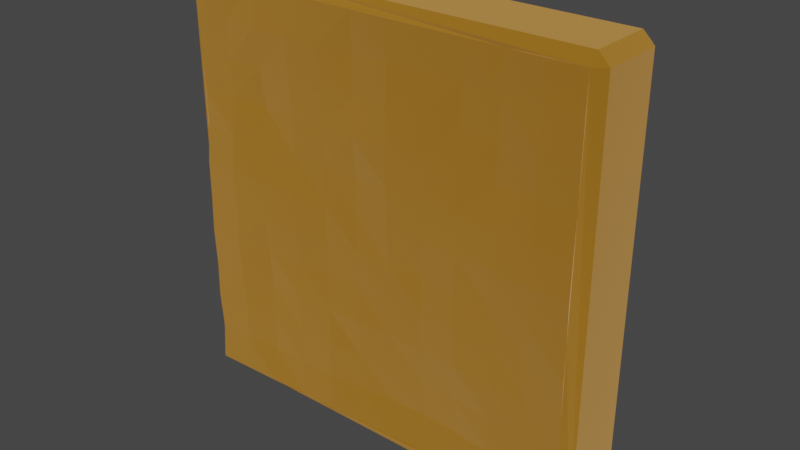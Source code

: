 # Source: PlatformYellow.blend  (saved by Blender 3.6.11; exported with 4.5.12 LTS)
import bpy
from mathutils import Matrix  # noqa: F401  (used for matrix-valued properties, if any)

bpy.ops.wm.read_factory_settings(use_empty=True)
scene = bpy.context.scene
scene.name = 'Scene'

# ---- collections
col_collection = bpy.data.collections.new('Collection'); scene.collection.children.link(col_collection)

# ---- materials (node trees are filled in below, after node groups)
mat_yellow = bpy.data.materials.new('Yellow')
mat_yellow.use_transparent_shadow = False
mat_orange = bpy.data.materials.new('Orange')
mat_orange.use_transparent_shadow = False
mat_brown = bpy.data.materials.new('Brown')
mat_brown.use_transparent_shadow = False
mat_red = bpy.data.materials.new('Red')
mat_red.use_transparent_shadow = False

# ---- material node trees
mat_yellow.use_nodes = True; mat_yellow.node_tree.nodes.clear()
_N = mat_yellow.node_tree.nodes; _L = mat_yellow.node_tree.links
n0 = _N.new('ShaderNodeBsdfPrincipled'); n0.name = 'Principled BSDF'; n0.location = (10, 300)
n0.distribution = 'GGX'
n0.subsurface_method = 'RANDOM_WALK_SKIN'
n0.inputs[0].default_value = (1.0, 0.4427, 0.03922, 1.0)
n0.inputs[1].default_value = 1.0
n0.inputs[2].default_value = 1.0
n0.inputs[3].default_value = 1.45
n0.inputs[13].default_value = 0.0
n0.inputs[24].default_value = 0.2
n0.inputs[27].default_value = (0.0, 0.0, 0.0, 1.0)
n0.inputs[28].default_value = 1.0
n1 = _N.new('ShaderNodeOutputMaterial'); n1.name = 'Material Output'; n1.location = (300, 300)
_L.new(n0.outputs[0], n1.inputs[0])
n1.is_active_output = True
mat_orange.use_nodes = True; mat_orange.node_tree.nodes.clear()
_N = mat_orange.node_tree.nodes; _L = mat_orange.node_tree.links
n0 = _N.new('ShaderNodeBsdfPrincipled'); n0.name = 'Principled BSDF'; n0.location = (10, 300)
n0.distribution = 'GGX'
n0.subsurface_method = 'RANDOM_WALK_SKIN'
n0.inputs[0].default_value = (1.0, 0.183, 0.0, 1.0)
n0.inputs[1].default_value = 1.0
n0.inputs[2].default_value = 1.0
n0.inputs[3].default_value = 1.45
n0.inputs[13].default_value = 0.0
n0.inputs[24].default_value = 0.2
n0.inputs[27].default_value = (0.0, 0.0, 0.0, 1.0)
n0.inputs[28].default_value = 1.0
n1 = _N.new('ShaderNodeOutputMaterial'); n1.name = 'Material Output'; n1.location = (300, 300)
_L.new(n0.outputs[0], n1.inputs[0])
n1.is_active_output = True
mat_brown.use_nodes = True; mat_brown.node_tree.nodes.clear()
_N = mat_brown.node_tree.nodes; _L = mat_brown.node_tree.links
n0 = _N.new('ShaderNodeBsdfPrincipled'); n0.name = 'Principled BSDF'; n0.location = (10, 300)
n0.distribution = 'GGX'
n0.subsurface_method = 'RANDOM_WALK_SKIN'
n0.inputs[0].default_value = (0.3588, 0.07672, 0.03881, 1.0)
n0.inputs[1].default_value = 1.0
n0.inputs[2].default_value = 1.0
n0.inputs[3].default_value = 1.45
n0.inputs[13].default_value = 0.0
n0.inputs[24].default_value = 0.2
n0.inputs[27].default_value = (0.0, 0.0, 0.0, 1.0)
n0.inputs[28].default_value = 1.0
n1 = _N.new('ShaderNodeOutputMaterial'); n1.name = 'Material Output'; n1.location = (300, 300)
_L.new(n0.outputs[0], n1.inputs[0])
n1.is_active_output = True
mat_red.use_nodes = True; mat_red.node_tree.nodes.clear()
_N = mat_red.node_tree.nodes; _L = mat_red.node_tree.links
n0 = _N.new('ShaderNodeBsdfPrincipled'); n0.name = 'Principled BSDF'; n0.location = (10, 300)
n0.distribution = 'GGX'
n0.subsurface_method = 'RANDOM_WALK_SKIN'
n0.inputs[0].default_value = (1.0, 0.0436, 0.0, 1.0)
n0.inputs[1].default_value = 1.0
n0.inputs[2].default_value = 1.0
n0.inputs[3].default_value = 1.45
n0.inputs[13].default_value = 0.0
n0.inputs[24].default_value = 0.2
n0.inputs[27].default_value = (0.0, 0.0, 0.0, 1.0)
n0.inputs[28].default_value = 1.0
n1 = _N.new('ShaderNodeOutputMaterial'); n1.name = 'Material Output'; n1.location = (300, 300)
_L.new(n0.outputs[0], n1.inputs[0])
n1.is_active_output = True

# ---- world
world_world = bpy.data.worlds.new('World'); scene.world = world_world
world_world.use_nodes = True; world_world.node_tree.nodes.clear()
_N = world_world.node_tree.nodes; _L = world_world.node_tree.links
n0 = _N.new('ShaderNodeOutputWorld'); n0.name = 'World Output'; n0.location = (300, 300)
n1 = _N.new('ShaderNodeBackground'); n1.name = 'Background'; n1.location = (10, 300)
n1.inputs[0].default_value = (0.05088, 0.05088, 0.05088, 1.0)
_L.new(n1.outputs[0], n0.inputs[0])
n0.is_active_output = True
world_world.color = (0.05088, 0.05088, 0.05088)
world_world.use_sun_shadow = False
world_world.sun_shadow_jitter_overblur = 0.0

# ---- meshes
me_plane = bpy.data.meshes.new('Plane')
me_plane.from_pydata([(-0.9512, -0.1984, 0.9502), (-0.9486, -0.1485, 0.9978), (-0.9996, -0.1485, 0.9468), (-0.9996, 0.1442, 0.9468), (-0.9486, 0.1442, 0.9978), (-0.9512, 0.2242, 0.9621), (-0.9996, -0.1485, -0.9497), (-0.9486, -0.1485, -1.001), (-0.9512, -0.2035, -0.9551), (-0.9512, 0.1976, -0.9545), (-0.9486, 0.1442, -1.001), (-0.9996, 0.1442, -0.9497), (0.9989, -0.1485, 0.9468), (0.9479, -0.1485, 0.9978), (0.949, -0.1925, 0.9494), (0.9505, 0.1968, 0.9513), (0.9479, 0.1442, 0.9978), (0.9989, 0.1442, 0.9468), (0.9479, -0.1485, -1.001), (0.9989, -0.1485, -0.9497), (0.9492, -0.193, -0.9523), (0.9491, 0.1885, -0.9523), (0.9989, 0.1442, -0.9497), (0.9479, 0.1442, -1.001), (-0.9496, -0.1924, -0.7794), (-0.9532, -0.2014, -0.6065), (-0.9522, -0.1989, -0.4337), (-0.9544, -0.2045, -0.2608), (-0.953, -0.2009, -0.08789), (-0.9529, -0.2008, 0.08499), (-0.9479, -0.188, 0.2579), (-0.9478, -0.1877, 0.4308), (-0.948, -0.1883, 0.6036), (-0.9504, -0.1944, 0.7765), (-0.7783, -0.1993, 0.9505), (-0.6054, -0.1926, 0.9479), (-0.4326, -0.1963, 0.9494), (-0.2597, -0.1955, 0.9491), (-0.08679, -0.1936, 0.9483), (0.08609, -0.1965, 0.9494), (0.259, -0.19, 0.9469), (0.4319, -0.1846, 0.9447), (0.6047, -0.182, 0.9437), (0.7776, -0.1935, 0.9483), (0.7776, -0.1849, -0.9477), (0.6047, -0.1833, -0.9471), (0.4319, -0.1804, -0.946), (0.259, -0.1713, -0.9424), (0.08609, -0.1784, -0.9452), (-0.08679, -0.1851, -0.9479), (-0.2597, -0.1907, -0.9501), (-0.4326, -0.19, -0.9498), (-0.6054, -0.1972, -0.9526), (-0.7783, -0.2004, -0.9539), (0.9527, -0.202, 0.7765), (0.9532, -0.2033, 0.6036), (0.953, -0.2028, 0.4308), (0.9583, -0.2161, 0.2579), (0.9618, -0.2249, 0.08499), (0.9576, -0.2142, -0.08789), (0.9566, -0.2118, -0.2608), (0.9511, -0.1979, -0.4337), (0.947, -0.1874, -0.6065), (0.9492, -0.1931, -0.7794), (-0.957, 0.2068, 0.7765), (-0.9551, 0.2021, 0.6036), (-0.9515, 0.193, 0.4308), (-0.9503, 0.1897, 0.2579), (-0.9499, 0.1888, 0.08499), (-0.9504, 0.19, -0.08789), (-0.9511, 0.1918, -0.2608), (-0.9502, 0.1895, -0.4337), (-0.9547, 0.201, -0.6065), (-0.9523, 0.1948, -0.7794), (-0.7783, 0.2019, -0.9562), (-0.6054, 0.1809, -0.9479), (-0.4326, 0.1851, -0.9495), (-0.2597, 0.1903, -0.9516), (-0.08679, 0.1878, -0.9506), (0.08609, 0.1843, -0.9492), (0.259, 0.1821, -0.9483), (0.4319, 0.1758, -0.9459), (0.6047, 0.1625, -0.9406), (0.7776, 0.1684, -0.9429), (0.9451, 0.1784, -0.7794), (0.9495, 0.1897, -0.6065), (0.9533, 0.1991, -0.4337), (0.9523, 0.1967, -0.2608), (0.9557, 0.2052, -0.08789), (0.9603, 0.2168, 0.08499), (0.9554, 0.2044, 0.2579), (0.9557, 0.2052, 0.4308), (0.955, 0.2034, 0.6036), (0.956, 0.206, 0.7765), (0.7776, 0.1979, 0.9517), (0.6047, 0.193, 0.9497), (0.4319, 0.1741, 0.9423), (0.259, 0.1756, 0.9429), (0.08609, 0.1787, 0.9441), (-0.08679, 0.1877, 0.9477), (-0.2597, 0.1986, 0.952), (-0.4326, 0.2068, 0.9552), (-0.6054, 0.2166, 0.9591), (-0.7783, 0.2094, 0.9562), (-0.7759, -0.193, -0.7808), (-0.776, -0.193, -0.6076), (-0.7792, -0.2029, -0.4345), (-0.7812, -0.2089, -0.2614), (-0.7808, -0.2076, -0.08825), (-0.7815, -0.2097, 0.08488), (-0.7777, -0.1976, 0.258), (-0.774, -0.1861, 0.4311), (-0.7746, -0.1881, 0.6043), (-0.7763, -0.193, 0.7774), (-0.6001, -0.1754, -0.7798), (-0.6012, -0.1797, -0.6071), (-0.6006, -0.1767, -0.4343), (-0.6032, -0.1866, -0.2615), (-0.6076, -0.2035, -0.08875), (-0.6075, -0.2029, 0.08403), (-0.6031, -0.1848, 0.2568), (-0.5984, -0.1657, 0.4296), (-0.6027, -0.1824, 0.6023), (-0.6071, -0.1995, 0.7751), (-0.4303, -0.178, -0.7771), (-0.43, -0.1769, -0.6045), (-0.4303, -0.1793, -0.4318), (-0.43, -0.1779, -0.2592), (-0.4325, -0.1927, -0.08653), (-0.4326, -0.1937, 0.08612), (-0.43, -0.1798, 0.2588), (-0.4294, -0.1768, 0.4314), (-0.4316, -0.19, 0.6041), (-0.433, -0.1983, 0.7767), (-0.2583, -0.1781, -0.7774), (-0.2584, -0.18, -0.6048), (-0.2579, -0.1752, -0.4321), (-0.2572, -0.1696, -0.2595), (-0.2577, -0.175, -0.08682), (-0.2582, -0.1801, 0.08583), (-0.258, -0.1782, 0.2585), (-0.2584, -0.1826, 0.4311), (-0.2588, -0.1863, 0.6038), (-0.2595, -0.1935, 0.7764), (-0.08601, -0.1642, -0.7755), (-0.08612, -0.168, -0.6031), (-0.08645, -0.178, -0.4307), (-0.08619, -0.1713, -0.2583), (-0.08642, -0.1787, -0.08596), (-0.08612, -0.171, 0.08641), (-0.08615, -0.1726, 0.2588), (-0.08673, -0.1896, 0.4312), (-0.0864, -0.181, 0.6035), (-0.08629, -0.1787, 0.7759), (0.08498, -0.1491, -0.773), (0.08539, -0.1623, -0.6007), (0.08574, -0.1736, -0.4285), (0.08583, -0.1778, -0.2562), (0.0859, -0.1813, -0.084), (0.08603, -0.1865, 0.08824), (0.08615, -0.1915, 0.2605), (0.08619, -0.1943, 0.4327), (0.08597, -0.1899, 0.605), (0.08583, -0.1876, 0.7772), (0.256, -0.1457, -0.7706), (0.2571, -0.1577, -0.5989), (0.259, -0.1767, -0.4271), (0.2593, -0.1813, -0.2554), (0.2586, -0.1763, -0.08363), (0.2593, -0.1848, 0.08812), (0.2594, -0.1876, 0.2599), (0.2591, -0.1864, 0.4316), (0.259, -0.1867, 0.6034), (0.258, -0.1797, 0.7751), (0.4268, -0.1526, -0.7741), (0.4289, -0.1645, -0.6022), (0.4327, -0.1862, -0.4303), (0.4347, -0.1977, -0.2585), (0.4342, -0.1954, -0.08657), (0.434, -0.1945, 0.08531), (0.4329, -0.189, 0.2572), (0.4317, -0.1824, 0.4291), (0.4298, -0.1725, 0.601), (0.43, -0.1736, 0.7728), (0.6016, -0.1708, -0.7752), (0.603, -0.1759, -0.6033), (0.6057, -0.1869, -0.4314), (0.6059, -0.1875, -0.2595), (0.608, -0.1956, -0.08764), (0.6114, -0.2092, 0.08426), (0.6093, -0.2004, 0.2562), (0.6042, -0.18, 0.428), (0.6035, -0.1774, 0.5999), (0.6042, -0.1801, 0.7718), (0.7737, -0.1736, -0.7754), (0.7753, -0.1793, -0.603), (0.7769, -0.1848, -0.4306), (0.7792, -0.1929, -0.2583), (0.7836, -0.2073, -0.08592), (0.7867, -0.2175, 0.08644), (0.7841, -0.2104, 0.2588), (0.78, -0.1984, 0.4312), (0.7802, -0.2, 0.6035), (0.7777, -0.1931, 0.7759), (-0.7812, 0.2176, 0.7824), (-0.7789, 0.21, 0.6085), (-0.7785, 0.2079, 0.4347), (-0.7787, 0.2078, 0.2608), (-0.7807, 0.2135, 0.08696), (-0.7816, 0.2155, -0.0869), (-0.7783, 0.2046, -0.2608), (-0.7736, 0.1894, -0.4346), (-0.7747, 0.1922, -0.6085), (-0.7775, 0.2001, -0.7823), (-0.6086, 0.2257, 0.7857), (-0.6057, 0.211, 0.6124), (-0.6067, 0.2119, 0.439), (-0.6059, 0.2053, 0.2657), (-0.6083, 0.2119, 0.09231), (-0.6074, 0.2049, -0.08105), (-0.6044, 0.1896, -0.2544), (-0.601, 0.1728, -0.4278), (-0.5982, 0.1584, -0.6011), (-0.6019, 0.17, -0.7745), (-0.4327, 0.2057, 0.7821), (-0.4316, 0.1973, 0.6089), (-0.4305, 0.1894, 0.4357), (-0.4312, 0.1912, 0.2626), (-0.4338, 0.204, 0.08943), (-0.4357, 0.2125, -0.08373), (-0.4334, 0.1979, -0.2569), (-0.4312, 0.1833, -0.43), (-0.4299, 0.1742, -0.6032), (-0.4289, 0.1665, -0.7764), (-0.2592, 0.1932, 0.7789), (-0.2582, 0.1836, 0.6059), (-0.2577, 0.1779, 0.4328), (-0.2588, 0.1871, 0.2598), (-0.26, 0.1979, 0.08672), (-0.2618, 0.2139, -0.08634), (-0.2613, 0.2081, -0.2594), (-0.2606, 0.2007, -0.4324), (-0.2586, 0.1821, -0.6055), (-0.2591, 0.1858, -0.7785), (-0.08653, 0.1804, 0.7751), (-0.08645, 0.1781, 0.6025), (-0.08662, 0.183, 0.4299), (-0.08661, 0.1827, 0.2574), (-0.08723, 0.1999, 0.08481), (-0.08742, 0.2052, -0.08776), (-0.08759, 0.21, -0.2603), (-0.08733, 0.2027, -0.4329), (-0.08684, 0.1892, -0.6055), (-0.08658, 0.1818, -0.778), (0.08604, 0.1778, 0.772), (0.08619, 0.1825, 0.5999), (0.0861, 0.1804, 0.4277), (0.08632, 0.187, 0.2556), (0.08619, 0.1839, 0.08349), (0.08635, 0.189, -0.08863), (0.08628, 0.1874, -0.2607), (0.08633, 0.1893, -0.4329), (0.08596, 0.1797, -0.605), (0.08566, 0.1719, -0.7771), (0.2584, 0.1712, 0.7709), (0.2587, 0.1743, 0.599), (0.2585, 0.1731, 0.4271), (0.2578, 0.1667, 0.2551), (0.2589, 0.1776, 0.08322), (0.259, 0.1797, -0.08871), (0.2589, 0.1786, -0.2606), (0.2592, 0.182, -0.4326), (0.2585, 0.1762, -0.6045), (0.2576, 0.1688, -0.7764), (0.4287, 0.1568, 0.7706), (0.4289, 0.1581, 0.599), (0.4295, 0.1615, 0.4273), (0.4297, 0.1629, 0.2557), (0.4304, 0.1666, 0.08403), (0.4309, 0.1699, -0.08762), (0.4314, 0.1724, -0.2593), (0.431, 0.1704, -0.4309), (0.4308, 0.1694, -0.6026), (0.429, 0.1599, -0.7742), (0.6035, 0.1853, 0.7779), (0.6038, 0.1837, 0.606), (0.6055, 0.1878, 0.4342), (0.6044, 0.1805, 0.2624), (0.6043, 0.1772, 0.09051), (0.6034, 0.1709, -0.08134), (0.6029, 0.1662, -0.2532), (0.5992, 0.1489, -0.425), (0.5989, 0.1448, -0.5969), (0.5977, 0.1371, -0.7687), (0.7787, 0.1986, 0.7794), (0.7817, 0.2051, 0.6072), (0.782, 0.2034, 0.435), (0.7812, 0.1982, 0.2627), (0.7811, 0.1952, 0.0905), (0.7778, 0.1824, -0.08174), (0.7779, 0.1801, -0.254), (0.7717, 0.1581, -0.4262), (0.772, 0.1563, -0.5985), (0.7706, 0.1494, -0.7707)], [], [(18, 23, 22, 19), (4, 3, 2, 1), (0, 1, 2), (3, 4, 5), (6, 7, 8), (9, 10, 11), (12, 13, 14), (15, 16, 17), (18, 19, 20), (21, 22, 23), (8, 7, 18, 20, 44, 45, 46, 47, 48, 49, 50, 51, 52, 53), (5, 64, 65, 66, 67, 68, 69, 70, 71, 72, 73, 9, 11, 3), (0, 34, 35, 36, 37, 38, 39, 40, 41, 42, 43, 14, 13, 1), (9, 74, 75, 76, 77, 78, 79, 80, 81, 82, 83, 21, 23, 10), (20, 19, 12, 14, 54, 55, 56, 57, 58, 59, 60, 61, 62, 63), (17, 12, 19, 22), (21, 84, 85, 86, 87, 88, 89, 90, 91, 92, 93, 15, 17, 22), (15, 94, 95, 96, 97, 98, 99, 100, 101, 102, 103, 5, 4, 16), (8, 24, 25, 26, 27, 28, 29, 30, 31, 32, 33, 0, 2, 6), (3, 11, 6, 2), (7, 10, 23, 18), (6, 11, 10, 7), (12, 17, 16, 13), (4, 1, 13, 16), (84, 83, 303), (203, 14, 43), (33, 34, 0), (113, 35, 34), (133, 35, 123), (133, 37, 36), (143, 38, 37), (163, 38, 153), (163, 40, 39), (173, 41, 40), (193, 41, 183), (203, 42, 193), (53, 24, 8), (24, 105, 25), (25, 106, 26), (26, 107, 27), (107, 28, 27), (28, 109, 29), (109, 30, 29), (110, 31, 30), (111, 32, 31), (32, 113, 33), (52, 104, 53), (104, 115, 105), (105, 116, 106), (106, 117, 107), (107, 118, 108), (108, 119, 109), (119, 110, 109), (120, 111, 110), (111, 122, 112), (112, 123, 113), (51, 114, 52), (124, 115, 114), (125, 116, 115), (126, 117, 116), (117, 128, 118), (128, 119, 118), (129, 120, 119), (130, 121, 120), (121, 132, 122), (122, 133, 123), (50, 124, 51), (124, 135, 125), (125, 136, 126), (136, 127, 126), (127, 138, 128), (128, 139, 129), (139, 130, 129), (130, 141, 131), (131, 142, 132), (132, 143, 133), (49, 134, 50), (144, 135, 134), (145, 136, 135), (146, 137, 136), (147, 138, 137), (148, 139, 138), (149, 140, 139), (140, 151, 141), (141, 152, 142), (142, 153, 143), (48, 144, 49), (154, 145, 144), (155, 146, 145), (156, 147, 146), (157, 148, 147), (158, 149, 148), (159, 150, 149), (160, 151, 150), (161, 152, 151), (162, 153, 152), (47, 154, 48), (164, 155, 154), (165, 156, 155), (166, 157, 156), (167, 158, 157), (168, 159, 158), (159, 170, 160), (160, 171, 161), (161, 172, 162), (162, 173, 163), (47, 174, 164), (164, 175, 165), (175, 166, 165), (166, 177, 167), (167, 178, 168), (168, 179, 169), (169, 180, 170), (170, 181, 171), (171, 182, 172), (172, 183, 173), (46, 184, 174), (184, 175, 174), (185, 176, 175), (176, 187, 177), (177, 188, 178), (188, 179, 178), (179, 190, 180), (180, 191, 181), (181, 192, 182), (182, 193, 183), (45, 194, 184), (194, 185, 184), (195, 186, 185), (196, 187, 186), (197, 188, 187), (198, 189, 188), (189, 200, 190), (190, 201, 191), (201, 192, 191), (202, 193, 192), (44, 63, 194), (194, 62, 195), (62, 196, 195), (61, 197, 196), (60, 198, 197), (59, 199, 198), (199, 57, 200), (200, 56, 201), (56, 202, 201), (202, 54, 203), (213, 9, 73), (213, 75, 74), (223, 76, 75), (243, 76, 233), (243, 78, 77), (253, 79, 78), (263, 80, 79), (273, 81, 80), (283, 82, 81), (303, 82, 293), (5, 204, 64), (64, 205, 65), (65, 206, 66), (66, 207, 67), (67, 208, 68), (68, 209, 69), (209, 70, 69), (210, 71, 70), (71, 212, 72), (212, 73, 72), (103, 214, 204), (204, 215, 205), (205, 216, 206), (206, 217, 207), (207, 218, 208), (208, 219, 209), (209, 220, 210), (210, 221, 211), (211, 222, 212), (212, 223, 213), (101, 214, 102), (224, 215, 214), (225, 216, 215), (226, 217, 216), (217, 228, 218), (228, 219, 218), (229, 220, 219), (230, 221, 220), (231, 222, 221), (232, 223, 222), (100, 224, 101), (234, 225, 224), (235, 226, 225), (236, 227, 226), (237, 228, 227), (238, 229, 228), (239, 230, 229), (240, 231, 230), (241, 232, 231), (242, 233, 232), (99, 234, 100), (244, 235, 234), (245, 236, 235), (246, 237, 236), (247, 238, 237), (248, 239, 238), (249, 240, 239), (250, 241, 240), (251, 242, 241), (242, 253, 243), (98, 244, 99), (254, 245, 244), (255, 246, 245), (256, 247, 246), (257, 248, 247), (258, 249, 248), (259, 250, 249), (260, 251, 250), (261, 252, 251), (252, 263, 253), (97, 254, 98), (264, 255, 254), (265, 256, 255), (266, 257, 256), (267, 258, 257), (268, 259, 258), (259, 270, 260), (260, 271, 261), (261, 272, 262), (262, 273, 263), (97, 274, 264), (274, 265, 264), (265, 276, 266), (266, 277, 267), (267, 278, 268), (268, 279, 269), (269, 280, 270), (270, 281, 271), (271, 282, 272), (272, 283, 273), (96, 284, 274), (274, 285, 275), (275, 286, 276), (276, 287, 277), (277, 288, 278), (278, 289, 279), (279, 290, 280), (280, 291, 281), (281, 292, 282), (282, 293, 283), (95, 294, 284), (294, 285, 284), (295, 286, 285), (286, 297, 287), (287, 298, 288), (288, 299, 289), (299, 290, 289), (290, 301, 291), (301, 292, 291), (292, 303, 293), (15, 294, 94), (93, 295, 294), (92, 296, 295), (91, 297, 296), (90, 298, 297), (89, 299, 298), (88, 300, 299), (87, 301, 300), (86, 302, 301), (85, 303, 302), (84, 21, 83), (203, 54, 14), (33, 113, 34), (113, 123, 35), (133, 36, 35), (133, 143, 37), (143, 153, 38), (163, 39, 38), (163, 173, 40), (173, 183, 41), (193, 42, 41), (203, 43, 42), (53, 104, 24), (24, 104, 105), (25, 105, 106), (26, 106, 107), (107, 108, 28), (28, 108, 109), (109, 110, 30), (110, 111, 31), (111, 112, 32), (32, 112, 113), (52, 114, 104), (104, 114, 115), (105, 115, 116), (106, 116, 117), (107, 117, 118), (108, 118, 119), (119, 120, 110), (120, 121, 111), (111, 121, 122), (112, 122, 123), (51, 124, 114), (124, 125, 115), (125, 126, 116), (126, 127, 117), (117, 127, 128), (128, 129, 119), (129, 130, 120), (130, 131, 121), (121, 131, 132), (122, 132, 133), (50, 134, 124), (124, 134, 135), (125, 135, 136), (136, 137, 127), (127, 137, 138), (128, 138, 139), (139, 140, 130), (130, 140, 141), (131, 141, 142), (132, 142, 143), (49, 144, 134), (144, 145, 135), (145, 146, 136), (146, 147, 137), (147, 148, 138), (148, 149, 139), (149, 150, 140), (140, 150, 151), (141, 151, 152), (142, 152, 153), (48, 154, 144), (154, 155, 145), (155, 156, 146), (156, 157, 147), (157, 158, 148), (158, 159, 149), (159, 160, 150), (160, 161, 151), (161, 162, 152), (162, 163, 153), (47, 164, 154), (164, 165, 155), (165, 166, 156), (166, 167, 157), (167, 168, 158), (168, 169, 159), (159, 169, 170), (160, 170, 171), (161, 171, 172), (162, 172, 173), (47, 46, 174), (164, 174, 175), (175, 176, 166), (166, 176, 177), (167, 177, 178), (168, 178, 179), (169, 179, 180), (170, 180, 181), (171, 181, 182), (172, 182, 183), (46, 45, 184), (184, 185, 175), (185, 186, 176), (176, 186, 187), (177, 187, 188), (188, 189, 179), (179, 189, 190), (180, 190, 191), (181, 191, 192), (182, 192, 193), (45, 44, 194), (194, 195, 185), (195, 196, 186), (196, 197, 187), (197, 198, 188), (198, 199, 189), (189, 199, 200), (190, 200, 201), (201, 202, 192), (202, 203, 193), (44, 20, 63), (194, 63, 62), (62, 61, 196), (61, 60, 197), (60, 59, 198), (59, 58, 199), (199, 58, 57), (200, 57, 56), (56, 55, 202), (202, 55, 54), (213, 74, 9), (213, 223, 75), (223, 233, 76), (243, 77, 76), (243, 253, 78), (253, 263, 79), (263, 273, 80), (273, 283, 81), (283, 293, 82), (303, 83, 82), (5, 103, 204), (64, 204, 205), (65, 205, 206), (66, 206, 207), (67, 207, 208), (68, 208, 209), (209, 210, 70), (210, 211, 71), (71, 211, 212), (212, 213, 73), (103, 102, 214), (204, 214, 215), (205, 215, 216), (206, 216, 217), (207, 217, 218), (208, 218, 219), (209, 219, 220), (210, 220, 221), (211, 221, 222), (212, 222, 223), (101, 224, 214), (224, 225, 215), (225, 226, 216), (226, 227, 217), (217, 227, 228), (228, 229, 219), (229, 230, 220), (230, 231, 221), (231, 232, 222), (232, 233, 223), (100, 234, 224), (234, 235, 225), (235, 236, 226), (236, 237, 227), (237, 238, 228), (238, 239, 229), (239, 240, 230), (240, 241, 231), (241, 242, 232), (242, 243, 233), (99, 244, 234), (244, 245, 235), (245, 246, 236), (246, 247, 237), (247, 248, 238), (248, 249, 239), (249, 250, 240), (250, 251, 241), (251, 252, 242), (242, 252, 253), (98, 254, 244), (254, 255, 245), (255, 256, 246), (256, 257, 247), (257, 258, 248), (258, 259, 249), (259, 260, 250), (260, 261, 251), (261, 262, 252), (252, 262, 263), (97, 264, 254), (264, 265, 255), (265, 266, 256), (266, 267, 257), (267, 268, 258), (268, 269, 259), (259, 269, 270), (260, 270, 271), (261, 271, 272), (262, 272, 273), (97, 96, 274), (274, 275, 265), (265, 275, 276), (266, 276, 277), (267, 277, 278), (268, 278, 279), (269, 279, 280), (270, 280, 281), (271, 281, 282), (272, 282, 283), (96, 95, 284), (274, 284, 285), (275, 285, 286), (276, 286, 287), (277, 287, 288), (278, 288, 289), (279, 289, 290), (280, 290, 291), (281, 291, 292), (282, 292, 293), (95, 94, 294), (294, 295, 285), (295, 296, 286), (286, 296, 297), (287, 297, 298), (288, 298, 299), (299, 300, 290), (290, 300, 301), (301, 302, 292), (292, 302, 303), (15, 93, 294), (93, 92, 295), (92, 91, 296), (91, 90, 297), (90, 89, 298), (89, 88, 299), (88, 87, 300), (87, 86, 301), (86, 85, 302), (85, 84, 303)])
_uv = me_plane.uv_layers.new(name='UVMap')
_uv.uv.foreach_set('vector', [0.4062, 0.4939, 0.5938, 0.5, 0.5938, 0.5061, 0.0, 0.0, 0.5938, 0.0, 0.5938, 0.006082, 0.4062, 0.006082, 0.4062, 0.0, 0.1311, 0.7439, 0.1311, 0.75, 0.125, 0.7439, 0.5938, 0.006082, 0.5938, 0.0, 0.625, 0.006082, 0.4062, 0.2439, 0.4062, 0.25, 0.375, 0.2439, 0.625, 0.2561, 0.5938, 0.2561, 0.5938, 0.25, 0.4062, 0.75, 0.4062, 0.7561, 0.375, 0.7561, 0.625, 0.7561, 0.5938, 0.7561, 0.5938, 0.75, 0.4062, 0.4939, 0.4062, 0.5, 0.375, 0.4939, 0.625, 0.5061, 0.5938, 0.5061, 0.5938, 0.5, 0.1311, 0.5061, 0.1311, 0.5, 0.3689, 0.5, 0.3689, 0.5061, 0.3473, 0.5061, 0.3257, 0.5061, 0.3041, 0.5061, 0.2824, 0.5061, 0.2608, 0.5061, 0.2392, 0.5061, 0.2176, 0.5061, 0.1959, 0.5061, 0.1743, 0.5061, 0.1527, 0.5061, 0.625, 0.006082, 0.625, 0.0277, 0.625, 0.04933, 0.625, 0.07095, 0.625, 0.09257, 0.625, 0.1142, 0.625, 0.1358, 0.625, 0.1574, 0.625, 0.1791, 0.625, 0.2007, 0.625, 0.2223, 0.625, 0.2439, 0.5938, 0.2439, 0.5938, 0.006082, 0.1311, 0.7439, 0.1527, 0.7439, 0.1743, 0.7439, 0.1959, 0.7439, 0.2176, 0.7439, 0.2392, 0.7439, 0.2608, 0.7439, 0.2824, 0.7439, 0.3041, 0.7439, 0.3257, 0.7439, 0.3473, 0.7439, 0.3689, 0.7439, 0.3689, 0.75, 0.1311, 0.75, 0.625, 0.2561, 0.625, 0.2777, 0.625, 0.2993, 0.625, 0.3209, 0.625, 0.3426, 0.625, 0.3642, 0.625, 0.3858, 0.625, 0.4074, 0.625, 0.4291, 0.625, 0.4507, 0.625, 0.4723, 0.625, 0.4939, 0.5938, 0.4939, 0.5938, 0.2561, 0.3689, 0.5061, 0.4062, 0.5061, 0.4062, 0.7439, 0.3689, 0.7439, 0.3689, 0.7223, 0.3689, 0.7007, 0.3689, 0.6791, 0.3689, 0.6574, 0.3689, 0.6358, 0.3689, 0.6142, 0.3689, 0.5926, 0.3689, 0.5709, 0.3689, 0.5493, 0.3689, 0.5277, 0.0, 0.0, 0.0, 0.0, 0.0, 0.0, 0.0, 0.0, 0.6311, 0.5061, 0.6311, 0.5277, 0.6311, 0.5493, 0.6311, 0.5709, 0.6311, 0.5926, 0.6311, 0.6142, 0.6311, 0.6358, 0.6311, 0.6574, 0.6311, 0.6791, 0.6311, 0.7007, 0.6311, 0.7223, 0.6311, 0.7439, 0.5938, 0.7439, 0.5938, 0.5061, 0.625, 0.7561, 0.625, 0.7777, 0.625, 0.7993, 0.625, 0.8209, 0.625, 0.8426, 0.625, 0.8642, 0.625, 0.8858, 0.625, 0.9074, 0.625, 0.9291, 0.625, 0.9507, 0.625, 0.9723, 0.625, 0.9939, 0.5938, 0.9939, 0.5938, 0.7561, 0.1311, 0.5061, 0.1311, 0.5277, 0.1311, 0.5493, 0.1311, 0.5709, 0.1311, 0.5926, 0.1311, 0.6142, 0.1311, 0.6358, 0.1311, 0.6574, 0.1311, 0.6791, 0.1311, 0.7007, 0.1311, 0.7223, 0.1311, 0.7439, 0.125, 0.7439, 0.125, 0.5061, 0.0, 0.0, 0.0, 0.0, 0.0, 0.0, 0.0, 0.0, 0.0, 0.0, 0.0, 0.0, 0.5938, 0.5, 0.4062, 0.4939, 0.0, 0.0, 0.0, 0.0, 0.5938, 0.2561, 0.0, 0.0, 0.0, 0.0, 0.0, 0.0, 0.5938, 0.7561, 0.4062, 0.7561, 0.5938, 0.9939, 0.1311, 0.75, 0.4062, 0.7561, 0.5938, 0.7561, 0.6305, 0.5288, 0.6305, 0.4834, 0.63, 0.5101, 0.3473, 0.7223, 0.3689, 0.7439, 0.3473, 0.7439, 0.1311, 0.7223, 0.1527, 0.7439, 0.1311, 0.7439, 0.1527, 0.7223, 0.1743, 0.7439, 0.1527, 0.7439, 0.1959, 0.7223, 0.1743, 0.7439, 0.1743, 0.7223, 0.1959, 0.7223, 0.2176, 0.7439, 0.1959, 0.7439, 0.2176, 0.7223, 0.2392, 0.7439, 0.2176, 0.7439, 0.2608, 0.7223, 0.2392, 0.7439, 0.2392, 0.7223, 0.2608, 0.7223, 0.2824, 0.7439, 0.2608, 0.7439, 0.2824, 0.7223, 0.3041, 0.7439, 0.2824, 0.7439, 0.3257, 0.7223, 0.3041, 0.7439, 0.3041, 0.7223, 0.3473, 0.7223, 0.3257, 0.7439, 0.3257, 0.7223, 0.1527, 0.5061, 0.1311, 0.5277, 0.1311, 0.5061, 0.1311, 0.5277, 0.1527, 0.5493, 0.1311, 0.5493, 0.1311, 0.5493, 0.1527, 0.5709, 0.1311, 0.5709, 0.1311, 0.5709, 0.1527, 0.5926, 0.1311, 0.5926, 0.1527, 0.5926, 0.1311, 0.6142, 0.1311, 0.5926, 0.1311, 0.6142, 0.1527, 0.6358, 0.1311, 0.6358, 0.1527, 0.6358, 0.1311, 0.6574, 0.1311, 0.6358, 0.1527, 0.6574, 0.1311, 0.6791, 0.1311, 0.6574, 0.1527, 0.6791, 0.1311, 0.7007, 0.1311, 0.6791, 0.1311, 0.7007, 0.1527, 0.7223, 0.1311, 0.7223, 0.1743, 0.5061, 0.1527, 0.5277, 0.1527, 0.5061, 0.1527, 0.5277, 0.1743, 0.5493, 0.1527, 0.5493, 0.1527, 0.5493, 0.1743, 0.5709, 0.1527, 0.5709, 0.1527, 0.5709, 0.1743, 0.5926, 0.1527, 0.5926, 0.1527, 0.5926, 0.1743, 0.6142, 0.1527, 0.6142, 0.1527, 0.6142, 0.1743, 0.6358, 0.1527, 0.6358, 0.1743, 0.6358, 0.1527, 0.6574, 0.1527, 0.6358, 0.1743, 0.6574, 0.1527, 0.6791, 0.1527, 0.6574, 0.1527, 0.6791, 0.1743, 0.7007, 0.1527, 0.7007, 0.1527, 0.7007, 0.1743, 0.7223, 0.1527, 0.7223, 0.1959, 0.5061, 0.1743, 0.5277, 0.1743, 0.5061, 0.1959, 0.5277, 0.1743, 0.5493, 0.1743, 0.5277, 0.1959, 0.5493, 0.1743, 0.5709, 0.1743, 0.5493, 0.1959, 0.5709, 0.1743, 0.5926, 0.1743, 0.5709, 0.1743, 0.5926, 0.1959, 0.6142, 0.1743, 0.6142, 0.1959, 0.6142, 0.1743, 0.6358, 0.1743, 0.6142, 0.1959, 0.6358, 0.1743, 0.6574, 0.1743, 0.6358, 0.1959, 0.6574, 0.1743, 0.6791, 0.1743, 0.6574, 0.1743, 0.6791, 0.1959, 0.7007, 0.1743, 0.7007, 0.1743, 0.7007, 0.1959, 0.7223, 0.1743, 0.7223, 0.2176, 0.5061, 0.1959, 0.5277, 0.1959, 0.5061, 0.1959, 0.5277, 0.2176, 0.5493, 0.1959, 0.5493, 0.1959, 0.5493, 0.2176, 0.5709, 0.1959, 0.5709, 0.2176, 0.5709, 0.1959, 0.5926, 0.1959, 0.5709, 0.1959, 0.5926, 0.2176, 0.6142, 0.1959, 0.6142, 0.1959, 0.6142, 0.2176, 0.6358, 0.1959, 0.6358, 0.2176, 0.6358, 0.1959, 0.6574, 0.1959, 0.6358, 0.1959, 0.6574, 0.2176, 0.6791, 0.1959, 0.6791, 0.1959, 0.6791, 0.2176, 0.7007, 0.1959, 0.7007, 0.1959, 0.7007, 0.2176, 0.7223, 0.1959, 0.7223, 0.2392, 0.5061, 0.2176, 0.5277, 0.2176, 0.5061, 0.2392, 0.5277, 0.2176, 0.5493, 0.2176, 0.5277, 0.2392, 0.5493, 0.2176, 0.5709, 0.2176, 0.5493, 0.2392, 0.5709, 0.2176, 0.5926, 0.2176, 0.5709, 0.2392, 0.5926, 0.2176, 0.6142, 0.2176, 0.5926, 0.2392, 0.6142, 0.2176, 0.6358, 0.2176, 0.6142, 0.2392, 0.6358, 0.2176, 0.6574, 0.2176, 0.6358, 0.2176, 0.6574, 0.2392, 0.6791, 0.2176, 0.6791, 0.2176, 0.6791, 0.2392, 0.7007, 0.2176, 0.7007, 0.2176, 0.7007, 0.2392, 0.7223, 0.2176, 0.7223, 0.2608, 0.5061, 0.2392, 0.5277, 0.2392, 0.5061, 0.2608, 0.5277, 0.2392, 0.5493, 0.2392, 0.5277, 0.2608, 0.5493, 0.2392, 0.5709, 0.2392, 0.5493, 0.2608, 0.5709, 0.2392, 0.5926, 0.2392, 0.5709, 0.2608, 0.5926, 0.2392, 0.6142, 0.2392, 0.5926, 0.2608, 0.6142, 0.2392, 0.6358, 0.2392, 0.6142, 0.2608, 0.6358, 0.2392, 0.6574, 0.2392, 0.6358, 0.2608, 0.6574, 0.2392, 0.6791, 0.2392, 0.6574, 0.2608, 0.6791, 0.2392, 0.7007, 0.2392, 0.6791, 0.2608, 0.7007, 0.2392, 0.7223, 0.2392, 0.7007, 0.2824, 0.5061, 0.2608, 0.5277, 0.2608, 0.5061, 0.2824, 0.5277, 0.2608, 0.5493, 0.2608, 0.5277, 0.2824, 0.5493, 0.2608, 0.5709, 0.2608, 0.5493, 0.2824, 0.5709, 0.2608, 0.5926, 0.2608, 0.5709, 0.2824, 0.5926, 0.2608, 0.6142, 0.2608, 0.5926, 0.2824, 0.6142, 0.2608, 0.6358, 0.2608, 0.6142, 0.2608, 0.6358, 0.2824, 0.6574, 0.2608, 0.6574, 0.2608, 0.6574, 0.2824, 0.6791, 0.2608, 0.6791, 0.2608, 0.6791, 0.2824, 0.7007, 0.2608, 0.7007, 0.2608, 0.7007, 0.2824, 0.7223, 0.2608, 0.7223, 0.2824, 0.5061, 0.3041, 0.5277, 0.2824, 0.5277, 0.2824, 0.5277, 0.3041, 0.5493, 0.2824, 0.5493, 0.3041, 0.5493, 0.2824, 0.5709, 0.2824, 0.5493, 0.2824, 0.5709, 0.3041, 0.5926, 0.2824, 0.5926, 0.2824, 0.5926, 0.3041, 0.6142, 0.2824, 0.6142, 0.2824, 0.6142, 0.3041, 0.6358, 0.2824, 0.6358, 0.2824, 0.6358, 0.3041, 0.6574, 0.2824, 0.6574, 0.2824, 0.6574, 0.3041, 0.6791, 0.2824, 0.6791, 0.2824, 0.6791, 0.3041, 0.7007, 0.2824, 0.7007, 0.2824, 0.7007, 0.3041, 0.7223, 0.2824, 0.7223, 0.3041, 0.5061, 0.3257, 0.5277, 0.3041, 0.5277, 0.3257, 0.5277, 0.3041, 0.5493, 0.3041, 0.5277, 0.3257, 0.5493, 0.3041, 0.5709, 0.3041, 0.5493, 0.3041, 0.5709, 0.3257, 0.5926, 0.3041, 0.5926, 0.3041, 0.5926, 0.3257, 0.6142, 0.3041, 0.6142, 0.3257, 0.6142, 0.3041, 0.6358, 0.3041, 0.6142, 0.3041, 0.6358, 0.3257, 0.6574, 0.3041, 0.6574, 0.3041, 0.6574, 0.3257, 0.6791, 0.3041, 0.6791, 0.3041, 0.6791, 0.3257, 0.7007, 0.3041, 0.7007, 0.3041, 0.7007, 0.3257, 0.7223, 0.3041, 0.7223, 0.3257, 0.5061, 0.3473, 0.5277, 0.3257, 0.5277, 0.3473, 0.5277, 0.3257, 0.5493, 0.3257, 0.5277, 0.3473, 0.5493, 0.3257, 0.5709, 0.3257, 0.5493, 0.3473, 0.5709, 0.3257, 0.5926, 0.3257, 0.5709, 0.3473, 0.5926, 0.3257, 0.6142, 0.3257, 0.5926, 0.3473, 0.6142, 0.3257, 0.6358, 0.3257, 0.6142, 0.3257, 0.6358, 0.3473, 0.6574, 0.3257, 0.6574, 0.3257, 0.6574, 0.3473, 0.6791, 0.3257, 0.6791, 0.3473, 0.6791, 0.3257, 0.7007, 0.3257, 0.6791, 0.3473, 0.7007, 0.3257, 0.7223, 0.3257, 0.7007, 0.3473, 0.5061, 0.3689, 0.5277, 0.3473, 0.5277, 0.3473, 0.5277, 0.3689, 0.5493, 0.3473, 0.5493, 0.3689, 0.5493, 0.3473, 0.5709, 0.3473, 0.5493, 0.3689, 0.5709, 0.3473, 0.5926, 0.3473, 0.5709, 0.3689, 0.5926, 0.3473, 0.6142, 0.3473, 0.5926, 0.3689, 0.6142, 0.3473, 0.6358, 0.3473, 0.6142, 0.3473, 0.6358, 0.3689, 0.6574, 0.3473, 0.6574, 0.3473, 0.6574, 0.3689, 0.6791, 0.3473, 0.6791, 0.3689, 0.6791, 0.3473, 0.7007, 0.3473, 0.6791, 0.3473, 0.7007, 0.3689, 0.7223, 0.3473, 0.7223, 0.6255, 0.3419, 0.625, 0.2561, 0.625, 0.3232, 0.6255, 0.3419, 0.6261, 0.3015, 0.6256, 0.2788, 0.626, 0.3605, 0.6267, 0.3243, 0.6261, 0.3015, 0.627, 0.3979, 0.6267, 0.3243, 0.6265, 0.3792, 0.627, 0.3979, 0.6278, 0.3697, 0.6272, 0.347, 0.6275, 0.4166, 0.6283, 0.3924, 0.6278, 0.3697, 0.628, 0.4353, 0.6289, 0.4152, 0.6283, 0.3924, 0.6285, 0.454, 0.6294, 0.4379, 0.6289, 0.4152, 0.629, 0.4727, 0.63, 0.4606, 0.6294, 0.4379, 0.63, 0.5101, 0.63, 0.4606, 0.6295, 0.4914, 0.625, 0.9939, 0.6251, 0.9093, 0.625, 0.9268, 0.625, 0.9268, 0.6251, 0.8462, 0.625, 0.8598, 0.625, 0.8598, 0.6252, 0.7832, 0.625, 0.7927, 0.625, 0.7927, 0.6252, 0.7201, 0.625, 0.7256, 0.625, 0.7256, 0.6253, 0.6571, 0.625, 0.6585, 0.625, 0.6585, 0.6253, 0.594, 0.625, 0.5915, 0.6253, 0.594, 0.625, 0.5244, 0.625, 0.5915, 0.6254, 0.531, 0.625, 0.4573, 0.625, 0.5244, 0.625, 0.4573, 0.6255, 0.4049, 0.625, 0.3902, 0.6255, 0.4049, 0.625, 0.3232, 0.625, 0.3902, 0.625, 0.9723, 0.6251, 0.8917, 0.6251, 0.9093, 0.6251, 0.9093, 0.6252, 0.8326, 0.6251, 0.8462, 0.6251, 0.8462, 0.6253, 0.7736, 0.6252, 0.7832, 0.6252, 0.7832, 0.6254, 0.7146, 0.6252, 0.7201, 0.6252, 0.7201, 0.6255, 0.6556, 0.6253, 0.6571, 0.6253, 0.6571, 0.6256, 0.5966, 0.6253, 0.594, 0.6253, 0.594, 0.6257, 0.5376, 0.6254, 0.531, 0.6254, 0.531, 0.6258, 0.4786, 0.6254, 0.4679, 0.6254, 0.4679, 0.6259, 0.4196, 0.6255, 0.4049, 0.6255, 0.4049, 0.626, 0.3605, 0.6255, 0.3419, 0.625, 0.9291, 0.6251, 0.8917, 0.625, 0.9507, 0.6252, 0.8741, 0.6252, 0.8326, 0.6251, 0.8917, 0.6253, 0.8191, 0.6253, 0.7736, 0.6252, 0.8326, 0.6255, 0.7641, 0.6254, 0.7146, 0.6253, 0.7736, 0.6254, 0.7146, 0.6258, 0.6541, 0.6255, 0.6556, 0.6258, 0.6541, 0.6256, 0.5966, 0.6255, 0.6556, 0.6259, 0.5992, 0.6257, 0.5376, 0.6256, 0.5966, 0.6261, 0.5442, 0.6258, 0.4786, 0.6257, 0.5376, 0.6262, 0.4892, 0.6259, 0.4196, 0.6258, 0.4786, 0.6264, 0.4342, 0.626, 0.3605, 0.6259, 0.4196, 0.625, 0.9074, 0.6252, 0.8741, 0.625, 0.9291, 0.6252, 0.8565, 0.6253, 0.8191, 0.6252, 0.8741, 0.6254, 0.8055, 0.6255, 0.7641, 0.6253, 0.8191, 0.6256, 0.7546, 0.6256, 0.7091, 0.6255, 0.7641, 0.6258, 0.7036, 0.6258, 0.6541, 0.6256, 0.7091, 0.626, 0.6527, 0.6259, 0.5992, 0.6258, 0.6541, 0.6262, 0.6017, 0.6261, 0.5442, 0.6259, 0.5992, 0.6264, 0.5508, 0.6262, 0.4892, 0.6261, 0.5442, 0.6266, 0.4998, 0.6264, 0.4342, 0.6262, 0.4892, 0.6268, 0.4489, 0.6265, 0.3792, 0.6264, 0.4342, 0.625, 0.8858, 0.6252, 0.8565, 0.625, 0.9074, 0.6253, 0.8389, 0.6254, 0.8055, 0.6252, 0.8565, 0.6255, 0.792, 0.6256, 0.7546, 0.6254, 0.8055, 0.6258, 0.7451, 0.6258, 0.7036, 0.6256, 0.7546, 0.626, 0.6981, 0.626, 0.6527, 0.6258, 0.7036, 0.6263, 0.6512, 0.6262, 0.6017, 0.626, 0.6527, 0.6265, 0.6043, 0.6264, 0.5508, 0.6262, 0.6017, 0.6268, 0.5574, 0.6266, 0.4998, 0.6264, 0.5508, 0.627, 0.5105, 0.6268, 0.4489, 0.6266, 0.4998, 0.6268, 0.4489, 0.6275, 0.4166, 0.627, 0.3979, 0.625, 0.8642, 0.6253, 0.8389, 0.625, 0.8858, 0.6253, 0.8213, 0.6255, 0.792, 0.6253, 0.8389, 0.6256, 0.7784, 0.6258, 0.7451, 0.6255, 0.792, 0.6259, 0.7355, 0.626, 0.6981, 0.6258, 0.7451, 0.6262, 0.6926, 0.6263, 0.6512, 0.626, 0.6981, 0.6265, 0.6498, 0.6265, 0.6043, 0.6263, 0.6512, 0.6268, 0.6069, 0.6268, 0.5574, 0.6265, 0.6043, 0.6271, 0.564, 0.627, 0.5105, 0.6268, 0.5574, 0.6274, 0.5211, 0.6273, 0.4636, 0.627, 0.5105, 0.6273, 0.4636, 0.628, 0.4353, 0.6275, 0.4166, 0.625, 0.8426, 0.6253, 0.8213, 0.625, 0.8642, 0.6254, 0.8037, 0.6256, 0.7784, 0.6253, 0.8213, 0.6257, 0.7649, 0.6259, 0.7355, 0.6256, 0.7784, 0.6261, 0.726, 0.6262, 0.6926, 0.6259, 0.7355, 0.6264, 0.6872, 0.6265, 0.6498, 0.6262, 0.6926, 0.6268, 0.6483, 0.6268, 0.6069, 0.6265, 0.6498, 0.6268, 0.6069, 0.6275, 0.5706, 0.6271, 0.564, 0.6271, 0.564, 0.6278, 0.5317, 0.6274, 0.5211, 0.6274, 0.5211, 0.6282, 0.4929, 0.6277, 0.4782, 0.6277, 0.4782, 0.6285, 0.454, 0.628, 0.4353, 0.625, 0.8426, 0.6254, 0.7861, 0.6254, 0.8037, 0.6254, 0.7861, 0.6257, 0.7649, 0.6254, 0.8037, 0.6257, 0.7649, 0.6262, 0.7165, 0.6261, 0.726, 0.6261, 0.726, 0.6266, 0.6817, 0.6264, 0.6872, 0.6264, 0.6872, 0.627, 0.6468, 0.6268, 0.6483, 0.6268, 0.6483, 0.6274, 0.612, 0.6271, 0.6094, 0.6271, 0.6094, 0.6278, 0.5772, 0.6275, 0.5706, 0.6275, 0.5706, 0.6282, 0.5424, 0.6278, 0.5317, 0.6278, 0.5317, 0.6286, 0.5075, 0.6282, 0.4929, 0.6282, 0.4929, 0.629, 0.4727, 0.6285, 0.454, 0.625, 0.8209, 0.6255, 0.7685, 0.6254, 0.7861, 0.6254, 0.7861, 0.6259, 0.7377, 0.6258, 0.7513, 0.6258, 0.7513, 0.6264, 0.707, 0.6262, 0.7165, 0.6262, 0.7165, 0.6268, 0.6762, 0.6266, 0.6817, 0.6266, 0.6817, 0.6273, 0.6454, 0.627, 0.6468, 0.627, 0.6468, 0.6277, 0.6146, 0.6274, 0.612, 0.6274, 0.612, 0.6282, 0.5838, 0.6278, 0.5772, 0.6278, 0.5772, 0.6286, 0.553, 0.6282, 0.5424, 0.6282, 0.5424, 0.6291, 0.5222, 0.6286, 0.5075, 0.6286, 0.5075, 0.6295, 0.4914, 0.629, 0.4727, 0.625, 0.7993, 0.6255, 0.7509, 0.6255, 0.7685, 0.6255, 0.7509, 0.6259, 0.7377, 0.6255, 0.7685, 0.626, 0.7242, 0.6264, 0.707, 0.6259, 0.7377, 0.6264, 0.707, 0.627, 0.6707, 0.6268, 0.6762, 0.6268, 0.6762, 0.6275, 0.6439, 0.6273, 0.6454, 0.6273, 0.6454, 0.628, 0.6171, 0.6277, 0.6146, 0.628, 0.6171, 0.6282, 0.5838, 0.6277, 0.6146, 0.6282, 0.5838, 0.629, 0.5636, 0.6286, 0.553, 0.629, 0.5636, 0.6291, 0.5222, 0.6286, 0.553, 0.6291, 0.5222, 0.63, 0.5101, 0.6295, 0.4914, 0.625, 0.7561, 0.6255, 0.7509, 0.625, 0.7777, 0.6256, 0.7334, 0.626, 0.7242, 0.6255, 0.7509, 0.6261, 0.7106, 0.6265, 0.6974, 0.626, 0.7242, 0.6267, 0.6879, 0.627, 0.6707, 0.6265, 0.6974, 0.6272, 0.6652, 0.6275, 0.6439, 0.627, 0.6707, 0.6278, 0.6424, 0.628, 0.6171, 0.6275, 0.6439, 0.6283, 0.6197, 0.6285, 0.5904, 0.628, 0.6171, 0.6289, 0.597, 0.629, 0.5636, 0.6285, 0.5904, 0.6294, 0.5743, 0.6295, 0.5369, 0.629, 0.5636, 0.63, 0.5515, 0.63, 0.5101, 0.6295, 0.5369, 0.6305, 0.5288, 0.6311, 0.5061, 0.6305, 0.4834, 0.3473, 0.7223, 0.3689, 0.7223, 0.3689, 0.7439, 0.1311, 0.7223, 0.1527, 0.7223, 0.1527, 0.7439, 0.1527, 0.7223, 0.1743, 0.7223, 0.1743, 0.7439, 0.1959, 0.7223, 0.1959, 0.7439, 0.1743, 0.7439, 0.1959, 0.7223, 0.2176, 0.7223, 0.2176, 0.7439, 0.2176, 0.7223, 0.2392, 0.7223, 0.2392, 0.7439, 0.2608, 0.7223, 0.2608, 0.7439, 0.2392, 0.7439, 0.2608, 0.7223, 0.2824, 0.7223, 0.2824, 0.7439, 0.2824, 0.7223, 0.3041, 0.7223, 0.3041, 0.7439, 0.3257, 0.7223, 0.3257, 0.7439, 0.3041, 0.7439, 0.3473, 0.7223, 0.3473, 0.7439, 0.3257, 0.7439, 0.1527, 0.5061, 0.1527, 0.5277, 0.1311, 0.5277, 0.1311, 0.5277, 0.1527, 0.5277, 0.1527, 0.5493, 0.1311, 0.5493, 0.1527, 0.5493, 0.1527, 0.5709, 0.1311, 0.5709, 0.1527, 0.5709, 0.1527, 0.5926, 0.1527, 0.5926, 0.1527, 0.6142, 0.1311, 0.6142, 0.1311, 0.6142, 0.1527, 0.6142, 0.1527, 0.6358, 0.1527, 0.6358, 0.1527, 0.6574, 0.1311, 0.6574, 0.1527, 0.6574, 0.1527, 0.6791, 0.1311, 0.6791, 0.1527, 0.6791, 0.1527, 0.7007, 0.1311, 0.7007, 0.1311, 0.7007, 0.1527, 0.7007, 0.1527, 0.7223, 0.1743, 0.5061, 0.1743, 0.5277, 0.1527, 0.5277, 0.1527, 0.5277, 0.1743, 0.5277, 0.1743, 0.5493, 0.1527, 0.5493, 0.1743, 0.5493, 0.1743, 0.5709, 0.1527, 0.5709, 0.1743, 0.5709, 0.1743, 0.5926, 0.1527, 0.5926, 0.1743, 0.5926, 0.1743, 0.6142, 0.1527, 0.6142, 0.1743, 0.6142, 0.1743, 0.6358, 0.1743, 0.6358, 0.1743, 0.6574, 0.1527, 0.6574, 0.1743, 0.6574, 0.1743, 0.6791, 0.1527, 0.6791, 0.1527, 0.6791, 0.1743, 0.6791, 0.1743, 0.7007, 0.1527, 0.7007, 0.1743, 0.7007, 0.1743, 0.7223, 0.1959, 0.5061, 0.1959, 0.5277, 0.1743, 0.5277, 0.1959, 0.5277, 0.1959, 0.5493, 0.1743, 0.5493, 0.1959, 0.5493, 0.1959, 0.5709, 0.1743, 0.5709, 0.1959, 0.5709, 0.1959, 0.5926, 0.1743, 0.5926, 0.1743, 0.5926, 0.1959, 0.5926, 0.1959, 0.6142, 0.1959, 0.6142, 0.1959, 0.6358, 0.1743, 0.6358, 0.1959, 0.6358, 0.1959, 0.6574, 0.1743, 0.6574, 0.1959, 0.6574, 0.1959, 0.6791, 0.1743, 0.6791, 0.1743, 0.6791, 0.1959, 0.6791, 0.1959, 0.7007, 0.1743, 0.7007, 0.1959, 0.7007, 0.1959, 0.7223, 0.2176, 0.5061, 0.2176, 0.5277, 0.1959, 0.5277, 0.1959, 0.5277, 0.2176, 0.5277, 0.2176, 0.5493, 0.1959, 0.5493, 0.2176, 0.5493, 0.2176, 0.5709, 0.2176, 0.5709, 0.2176, 0.5926, 0.1959, 0.5926, 0.1959, 0.5926, 0.2176, 0.5926, 0.2176, 0.6142, 0.1959, 0.6142, 0.2176, 0.6142, 0.2176, 0.6358, 0.2176, 0.6358, 0.2176, 0.6574, 0.1959, 0.6574, 0.1959, 0.6574, 0.2176, 0.6574, 0.2176, 0.6791, 0.1959, 0.6791, 0.2176, 0.6791, 0.2176, 0.7007, 0.1959, 0.7007, 0.2176, 0.7007, 0.2176, 0.7223, 0.2392, 0.5061, 0.2392, 0.5277, 0.2176, 0.5277, 0.2392, 0.5277, 0.2392, 0.5493, 0.2176, 0.5493, 0.2392, 0.5493, 0.2392, 0.5709, 0.2176, 0.5709, 0.2392, 0.5709, 0.2392, 0.5926, 0.2176, 0.5926, 0.2392, 0.5926, 0.2392, 0.6142, 0.2176, 0.6142, 0.2392, 0.6142, 0.2392, 0.6358, 0.2176, 0.6358, 0.2392, 0.6358, 0.2392, 0.6574, 0.2176, 0.6574, 0.2176, 0.6574, 0.2392, 0.6574, 0.2392, 0.6791, 0.2176, 0.6791, 0.2392, 0.6791, 0.2392, 0.7007, 0.2176, 0.7007, 0.2392, 0.7007, 0.2392, 0.7223, 0.2608, 0.5061, 0.2608, 0.5277, 0.2392, 0.5277, 0.2608, 0.5277, 0.2608, 0.5493, 0.2392, 0.5493, 0.2608, 0.5493, 0.2608, 0.5709, 0.2392, 0.5709, 0.2608, 0.5709, 0.2608, 0.5926, 0.2392, 0.5926, 0.2608, 0.5926, 0.2608, 0.6142, 0.2392, 0.6142, 0.2608, 0.6142, 0.2608, 0.6358, 0.2392, 0.6358, 0.2608, 0.6358, 0.2608, 0.6574, 0.2392, 0.6574, 0.2608, 0.6574, 0.2608, 0.6791, 0.2392, 0.6791, 0.2608, 0.6791, 0.2608, 0.7007, 0.2392, 0.7007, 0.2608, 0.7007, 0.2608, 0.7223, 0.2392, 0.7223, 0.2824, 0.5061, 0.2824, 0.5277, 0.2608, 0.5277, 0.2824, 0.5277, 0.2824, 0.5493, 0.2608, 0.5493, 0.2824, 0.5493, 0.2824, 0.5709, 0.2608, 0.5709, 0.2824, 0.5709, 0.2824, 0.5926, 0.2608, 0.5926, 0.2824, 0.5926, 0.2824, 0.6142, 0.2608, 0.6142, 0.2824, 0.6142, 0.2824, 0.6358, 0.2608, 0.6358, 0.2608, 0.6358, 0.2824, 0.6358, 0.2824, 0.6574, 0.2608, 0.6574, 0.2824, 0.6574, 0.2824, 0.6791, 0.2608, 0.6791, 0.2824, 0.6791, 0.2824, 0.7007, 0.2608, 0.7007, 0.2824, 0.7007, 0.2824, 0.7223, 0.2824, 0.5061, 0.3041, 0.5061, 0.3041, 0.5277, 0.2824, 0.5277, 0.3041, 0.5277, 0.3041, 0.5493, 0.3041, 0.5493, 0.3041, 0.5709, 0.2824, 0.5709, 0.2824, 0.5709, 0.3041, 0.5709, 0.3041, 0.5926, 0.2824, 0.5926, 0.3041, 0.5926, 0.3041, 0.6142, 0.2824, 0.6142, 0.3041, 0.6142, 0.3041, 0.6358, 0.2824, 0.6358, 0.3041, 0.6358, 0.3041, 0.6574, 0.2824, 0.6574, 0.3041, 0.6574, 0.3041, 0.6791, 0.2824, 0.6791, 0.3041, 0.6791, 0.3041, 0.7007, 0.2824, 0.7007, 0.3041, 0.7007, 0.3041, 0.7223, 0.3041, 0.5061, 0.3257, 0.5061, 0.3257, 0.5277, 0.3257, 0.5277, 0.3257, 0.5493, 0.3041, 0.5493, 0.3257, 0.5493, 0.3257, 0.5709, 0.3041, 0.5709, 0.3041, 0.5709, 0.3257, 0.5709, 0.3257, 0.5926, 0.3041, 0.5926, 0.3257, 0.5926, 0.3257, 0.6142, 0.3257, 0.6142, 0.3257, 0.6358, 0.3041, 0.6358, 0.3041, 0.6358, 0.3257, 0.6358, 0.3257, 0.6574, 0.3041, 0.6574, 0.3257, 0.6574, 0.3257, 0.6791, 0.3041, 0.6791, 0.3257, 0.6791, 0.3257, 0.7007, 0.3041, 0.7007, 0.3257, 0.7007, 0.3257, 0.7223, 0.3257, 0.5061, 0.3473, 0.5061, 0.3473, 0.5277, 0.3473, 0.5277, 0.3473, 0.5493, 0.3257, 0.5493, 0.3473, 0.5493, 0.3473, 0.5709, 0.3257, 0.5709, 0.3473, 0.5709, 0.3473, 0.5926, 0.3257, 0.5926, 0.3473, 0.5926, 0.3473, 0.6142, 0.3257, 0.6142, 0.3473, 0.6142, 0.3473, 0.6358, 0.3257, 0.6358, 0.3257, 0.6358, 0.3473, 0.6358, 0.3473, 0.6574, 0.3257, 0.6574, 0.3473, 0.6574, 0.3473, 0.6791, 0.3473, 0.6791, 0.3473, 0.7007, 0.3257, 0.7007, 0.3473, 0.7007, 0.3473, 0.7223, 0.3257, 0.7223, 0.3473, 0.5061, 0.3689, 0.5061, 0.3689, 0.5277, 0.3473, 0.5277, 0.3689, 0.5277, 0.3689, 0.5493, 0.3689, 0.5493, 0.3689, 0.5709, 0.3473, 0.5709, 0.3689, 0.5709, 0.3689, 0.5926, 0.3473, 0.5926, 0.3689, 0.5926, 0.3689, 0.6142, 0.3473, 0.6142, 0.3689, 0.6142, 0.3689, 0.6358, 0.3473, 0.6358, 0.3473, 0.6358, 0.3689, 0.6358, 0.3689, 0.6574, 0.3473, 0.6574, 0.3689, 0.6574, 0.3689, 0.6791, 0.3689, 0.6791, 0.3689, 0.7007, 0.3473, 0.7007, 0.3473, 0.7007, 0.3689, 0.7007, 0.3689, 0.7223, 0.6255, 0.3419, 0.6256, 0.2788, 0.625, 0.2561, 0.6255, 0.3419, 0.626, 0.3605, 0.6261, 0.3015, 0.626, 0.3605, 0.6265, 0.3792, 0.6267, 0.3243, 0.627, 0.3979, 0.6272, 0.347, 0.6267, 0.3243, 0.627, 0.3979, 0.6275, 0.4166, 0.6278, 0.3697, 0.6275, 0.4166, 0.628, 0.4353, 0.6283, 0.3924, 0.628, 0.4353, 0.6285, 0.454, 0.6289, 0.4152, 0.6285, 0.454, 0.629, 0.4727, 0.6294, 0.4379, 0.629, 0.4727, 0.6295, 0.4914, 0.63, 0.4606, 0.63, 0.5101, 0.6305, 0.4834, 0.63, 0.4606, 0.625, 0.9939, 0.625, 0.9723, 0.6251, 0.9093, 0.625, 0.9268, 0.6251, 0.9093, 0.6251, 0.8462, 0.625, 0.8598, 0.6251, 0.8462, 0.6252, 0.7832, 0.625, 0.7927, 0.6252, 0.7832, 0.6252, 0.7201, 0.625, 0.7256, 0.6252, 0.7201, 0.6253, 0.6571, 0.625, 0.6585, 0.6253, 0.6571, 0.6253, 0.594, 0.6253, 0.594, 0.6254, 0.531, 0.625, 0.5244, 0.6254, 0.531, 0.6254, 0.4679, 0.625, 0.4573, 0.625, 0.4573, 0.6254, 0.4679, 0.6255, 0.4049, 0.6255, 0.4049, 0.6255, 0.3419, 0.625, 0.3232, 0.625, 0.9723, 0.625, 0.9507, 0.6251, 0.8917, 0.6251, 0.9093, 0.6251, 0.8917, 0.6252, 0.8326, 0.6251, 0.8462, 0.6252, 0.8326, 0.6253, 0.7736, 0.6252, 0.7832, 0.6253, 0.7736, 0.6254, 0.7146, 0.6252, 0.7201, 0.6254, 0.7146, 0.6255, 0.6556, 0.6253, 0.6571, 0.6255, 0.6556, 0.6256, 0.5966, 0.6253, 0.594, 0.6256, 0.5966, 0.6257, 0.5376, 0.6254, 0.531, 0.6257, 0.5376, 0.6258, 0.4786, 0.6254, 0.4679, 0.6258, 0.4786, 0.6259, 0.4196, 0.6255, 0.4049, 0.6259, 0.4196, 0.626, 0.3605, 0.625, 0.9291, 0.6252, 0.8741, 0.6251, 0.8917, 0.6252, 0.8741, 0.6253, 0.8191, 0.6252, 0.8326, 0.6253, 0.8191, 0.6255, 0.7641, 0.6253, 0.7736, 0.6255, 0.7641, 0.6256, 0.7091, 0.6254, 0.7146, 0.6254, 0.7146, 0.6256, 0.7091, 0.6258, 0.6541, 0.6258, 0.6541, 0.6259, 0.5992, 0.6256, 0.5966, 0.6259, 0.5992, 0.6261, 0.5442, 0.6257, 0.5376, 0.6261, 0.5442, 0.6262, 0.4892, 0.6258, 0.4786, 0.6262, 0.4892, 0.6264, 0.4342, 0.6259, 0.4196, 0.6264, 0.4342, 0.6265, 0.3792, 0.626, 0.3605, 0.625, 0.9074, 0.6252, 0.8565, 0.6252, 0.8741, 0.6252, 0.8565, 0.6254, 0.8055, 0.6253, 0.8191, 0.6254, 0.8055, 0.6256, 0.7546, 0.6255, 0.7641, 0.6256, 0.7546, 0.6258, 0.7036, 0.6256, 0.7091, 0.6258, 0.7036, 0.626, 0.6527, 0.6258, 0.6541, 0.626, 0.6527, 0.6262, 0.6017, 0.6259, 0.5992, 0.6262, 0.6017, 0.6264, 0.5508, 0.6261, 0.5442, 0.6264, 0.5508, 0.6266, 0.4998, 0.6262, 0.4892, 0.6266, 0.4998, 0.6268, 0.4489, 0.6264, 0.4342, 0.6268, 0.4489, 0.627, 0.3979, 0.6265, 0.3792, 0.625, 0.8858, 0.6253, 0.8389, 0.6252, 0.8565, 0.6253, 0.8389, 0.6255, 0.792, 0.6254, 0.8055, 0.6255, 0.792, 0.6258, 0.7451, 0.6256, 0.7546, 0.6258, 0.7451, 0.626, 0.6981, 0.6258, 0.7036, 0.626, 0.6981, 0.6263, 0.6512, 0.626, 0.6527, 0.6263, 0.6512, 0.6265, 0.6043, 0.6262, 0.6017, 0.6265, 0.6043, 0.6268, 0.5574, 0.6264, 0.5508, 0.6268, 0.5574, 0.627, 0.5105, 0.6266, 0.4998, 0.627, 0.5105, 0.6273, 0.4636, 0.6268, 0.4489, 0.6268, 0.4489, 0.6273, 0.4636, 0.6275, 0.4166, 0.625, 0.8642, 0.6253, 0.8213, 0.6253, 0.8389, 0.6253, 0.8213, 0.6256, 0.7784, 0.6255, 0.792, 0.6256, 0.7784, 0.6259, 0.7355, 0.6258, 0.7451, 0.6259, 0.7355, 0.6262, 0.6926, 0.626, 0.6981, 0.6262, 0.6926, 0.6265, 0.6498, 0.6263, 0.6512, 0.6265, 0.6498, 0.6268, 0.6069, 0.6265, 0.6043, 0.6268, 0.6069, 0.6271, 0.564, 0.6268, 0.5574, 0.6271, 0.564, 0.6274, 0.5211, 0.627, 0.5105, 0.6274, 0.5211, 0.6277, 0.4782, 0.6273, 0.4636, 0.6273, 0.4636, 0.6277, 0.4782, 0.628, 0.4353, 0.625, 0.8426, 0.6254, 0.8037, 0.6253, 0.8213, 0.6254, 0.8037, 0.6257, 0.7649, 0.6256, 0.7784, 0.6257, 0.7649, 0.6261, 0.726, 0.6259, 0.7355, 0.6261, 0.726, 0.6264, 0.6872, 0.6262, 0.6926, 0.6264, 0.6872, 0.6268, 0.6483, 0.6265, 0.6498, 0.6268, 0.6483, 0.6271, 0.6094, 0.6268, 0.6069, 0.6268, 0.6069, 0.6271, 0.6094, 0.6275, 0.5706, 0.6271, 0.564, 0.6275, 0.5706, 0.6278, 0.5317, 0.6274, 0.5211, 0.6278, 0.5317, 0.6282, 0.4929, 0.6277, 0.4782, 0.6282, 0.4929, 0.6285, 0.454, 0.625, 0.8426, 0.625, 0.8209, 0.6254, 0.7861, 0.6254, 0.7861, 0.6258, 0.7513, 0.6257, 0.7649, 0.6257, 0.7649, 0.6258, 0.7513, 0.6262, 0.7165, 0.6261, 0.726, 0.6262, 0.7165, 0.6266, 0.6817, 0.6264, 0.6872, 0.6266, 0.6817, 0.627, 0.6468, 0.6268, 0.6483, 0.627, 0.6468, 0.6274, 0.612, 0.6271, 0.6094, 0.6274, 0.612, 0.6278, 0.5772, 0.6275, 0.5706, 0.6278, 0.5772, 0.6282, 0.5424, 0.6278, 0.5317, 0.6282, 0.5424, 0.6286, 0.5075, 0.6282, 0.4929, 0.6286, 0.5075, 0.629, 0.4727, 0.625, 0.8209, 0.625, 0.7993, 0.6255, 0.7685, 0.6254, 0.7861, 0.6255, 0.7685, 0.6259, 0.7377, 0.6258, 0.7513, 0.6259, 0.7377, 0.6264, 0.707, 0.6262, 0.7165, 0.6264, 0.707, 0.6268, 0.6762, 0.6266, 0.6817, 0.6268, 0.6762, 0.6273, 0.6454, 0.627, 0.6468, 0.6273, 0.6454, 0.6277, 0.6146, 0.6274, 0.612, 0.6277, 0.6146, 0.6282, 0.5838, 0.6278, 0.5772, 0.6282, 0.5838, 0.6286, 0.553, 0.6282, 0.5424, 0.6286, 0.553, 0.6291, 0.5222, 0.6286, 0.5075, 0.6291, 0.5222, 0.6295, 0.4914, 0.625, 0.7993, 0.625, 0.7777, 0.6255, 0.7509, 0.6255, 0.7509, 0.626, 0.7242, 0.6259, 0.7377, 0.626, 0.7242, 0.6265, 0.6974, 0.6264, 0.707, 0.6264, 0.707, 0.6265, 0.6974, 0.627, 0.6707, 0.6268, 0.6762, 0.627, 0.6707, 0.6275, 0.6439, 0.6273, 0.6454, 0.6275, 0.6439, 0.628, 0.6171, 0.628, 0.6171, 0.6285, 0.5904, 0.6282, 0.5838, 0.6282, 0.5838, 0.6285, 0.5904, 0.629, 0.5636, 0.629, 0.5636, 0.6295, 0.5369, 0.6291, 0.5222, 0.6291, 0.5222, 0.6295, 0.5369, 0.63, 0.5101, 0.625, 0.7561, 0.6256, 0.7334, 0.6255, 0.7509, 0.6256, 0.7334, 0.6261, 0.7106, 0.626, 0.7242, 0.6261, 0.7106, 0.6267, 0.6879, 0.6265, 0.6974, 0.6267, 0.6879, 0.6272, 0.6652, 0.627, 0.6707, 0.6272, 0.6652, 0.6278, 0.6424, 0.6275, 0.6439, 0.6278, 0.6424, 0.6283, 0.6197, 0.628, 0.6171, 0.6283, 0.6197, 0.6289, 0.597, 0.6285, 0.5904, 0.6289, 0.597, 0.6294, 0.5743, 0.629, 0.5636, 0.6294, 0.5743, 0.63, 0.5515, 0.6295, 0.5369, 0.63, 0.5515, 0.6305, 0.5288, 0.63, 0.5101])
me_plane.materials.append(mat_yellow)
me_plane.materials.append(mat_orange)
me_plane.materials.append(mat_brown)
me_plane.materials.append(mat_red)
me_plane.update()

# ---- objects
ob_platform = bpy.data.objects.new('Platform', me_plane)

# ---- transforms, parenting, visibility, modifiers, constraints
ob_platform.location = (0.0003508, -0.001449, 1.002)

# ---- collection membership
col_collection.objects.link(ob_platform)

# ---- scene / render settings (as saved in the file)
scene.frame_start = 1; scene.frame_end = 250; scene.frame_set(1)
scene.render.engine = 'BLENDER_EEVEE_NEXT'
scene.cycles.sampling_pattern = 'TABULATED_SOBOL'
scene.view_settings.view_transform = 'Filmic'
bpy.context.view_layer.update()

# ---- added for rendering (the .blend has no active camera and no usable light): camera, sun
cam_auto = bpy.data.cameras.new('AutoCamera')
cam_auto.lens = 50.0
cam_auto.sensor_width = 36.0
cam_auto.clip_end = 1000.0
ob_auto_camera = bpy.data.objects.new('AutoCamera', cam_auto)
scene.collection.objects.link(ob_auto_camera)
ob_auto_camera.location = (2.64803, -3.17865, 3.1191)
ob_auto_camera.rotation_euler = (1.09748, -7.21219e-08, 0.694738)
scene.camera = ob_auto_camera
light_auto_sun = bpy.data.lights.new('AutoSun', 'SUN')
light_auto_sun.energy = 3.0
light_auto_sun.angle = 0.0523599
ob_auto_sun = bpy.data.objects.new('AutoSun', light_auto_sun)
scene.collection.objects.link(ob_auto_sun)
ob_auto_sun.rotation_euler = (0.872665, 0.174533, 0.523599)
bpy.context.view_layer.update()
